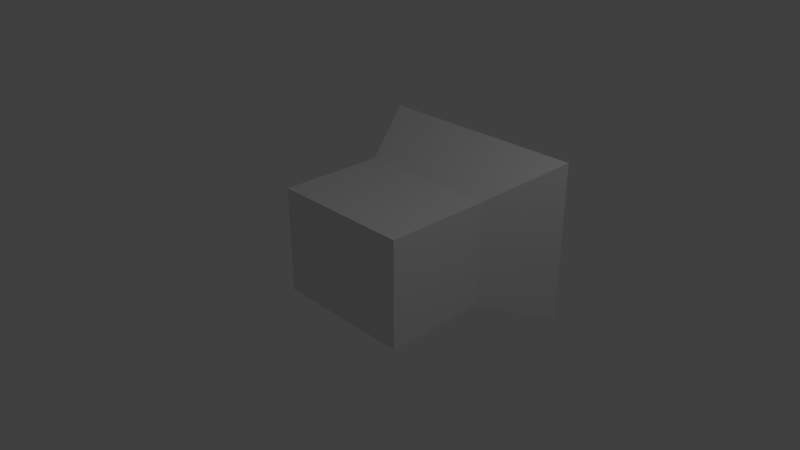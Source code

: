 # Source: projector.blend  (saved by Blender 2.79.0; exported with 4.5.12 LTS)
import bpy
from mathutils import Matrix  # noqa: F401  (used for matrix-valued properties, if any)

bpy.ops.wm.read_factory_settings(use_empty=True)
scene = bpy.context.scene
scene.name = 'Scene'

# ---- collections
col_collection_1 = bpy.data.collections.new('Collection 1'); scene.collection.children.link(col_collection_1)

# ---- world
world_world = bpy.data.worlds.new('World'); scene.world = world_world
world_world.color = (0.05088, 0.05088, 0.05088)
world_world.use_sun_shadow = False
world_world.sun_shadow_jitter_overblur = 0.0
world_world.cycles.sampling_method = 'MANUAL'

# ---- cameras
cam_camera = bpy.data.cameras.new('Camera')
cam_camera.clip_end = 100.0
cam_camera.lens = 35.0
cam_camera.sensor_width = 32.0
cam_camera.sensor_height = 18.0
cam_camera.ortho_scale = 7.314
cam_camera.dof.focus_distance = 0.0
cam_camera.dof.aperture_fstop = 128.0

# ---- lights
light_lamp = bpy.data.lights.new('Lamp', 'POINT')
light_lamp.transmission_factor = 0.0
light_lamp.cutoff_distance = 30.0
light_lamp.energy = 100.0
light_lamp.shadow_buffer_clip_start = 1.001
light_lamp.shadow_soft_size = 0.1
light_lamp.shadow_maximum_resolution = 0.006
light_lamp.use_absolute_resolution = True

# ---- meshes
me_cube_002 = bpy.data.meshes.new('Cube.002')
me_cube_002.from_pydata([(-0.5, -1.0, -1.0), (-0.5, -1.0, 1.0), (-0.5, 1.0, -1.0), (-0.5, 1.0, 1.0), (1.0, -1.0, -1.0), (1.0, -1.0, 1.0), (1.0, 1.0, -1.0), (1.0, 1.0, 1.0), (2.0, 1.539, 1.539), (2.0, 1.539, -1.539), (2.0, -1.539, -1.539), (2.0, -1.539, 1.539)], [], [(0, 1, 3, 2), (2, 3, 7, 6), (4, 6, 9, 10), (4, 5, 1, 0), (2, 6, 4, 0), (7, 3, 1, 5), (9, 8, 11, 10), (7, 5, 11, 8), (6, 7, 8, 9), (5, 4, 10, 11)])
me_cube_002.use_remesh_preserve_volume = False
me_cube_002.use_remesh_preserve_attributes = False
me_cube_002.use_mirror_vertex_groups = False
me_cube_002.update()

# ---- objects
ob_cube = bpy.data.objects.new('Cube', me_cube_002)
ob_lamp = bpy.data.objects.new('Lamp', light_lamp)
ob_camera = bpy.data.objects.new('Camera', cam_camera)

# ---- transforms, parenting, visibility, modifiers, constraints
ob_cube.location = (0.0, 0.0, 0.0)
ob_cube.rotation_euler = (0.0, -0.0, 1.571)
ob_cube.scale = (1.0, 1.0, 0.75)
ob_cube.lineart.crease_threshold = 0.0
ob_lamp.location = (4.076, 1.005, 5.904)
ob_lamp.rotation_euler = (0.6503, 0.05522, 1.866)
ob_lamp.lock_rotations_4d = False
ob_lamp.empty_display_type = 'ARROWS'
ob_lamp.color = (0.0, 0.0, 0.0, 0.0)
ob_lamp.lineart.crease_threshold = 0.0
ob_camera.location = (7.481, -6.508, 5.344)
ob_camera.rotation_euler = (1.109, 0.0, 0.8149)
ob_camera.lock_rotations_4d = False
ob_camera.empty_display_type = 'ARROWS'
ob_camera.color = (0.0, 0.0, 0.0, 0.0)
ob_camera.display_type = 'WIRE'
ob_camera.lineart.crease_threshold = 0.0

# ---- collection membership
col_collection_1.objects.link(ob_cube)
col_collection_1.objects.link(ob_lamp)
col_collection_1.objects.link(ob_camera)

# ---- scene / render settings (as saved in the file)
scene.camera = ob_camera
scene.frame_start = 1; scene.frame_end = 250; scene.frame_set(1)
scene.render.engine = 'BLENDER_EEVEE_NEXT'
scene.render.resolution_percentage = 50
scene.render.dither_intensity = 0.0
scene.cycles.use_denoising = False
scene.cycles.samples = 128
scene.cycles.sampling_pattern = 'TABULATED_SOBOL'
scene.cycles.use_adaptive_sampling = False
scene.cycles.use_light_tree = False
scene.cycles.blur_glossy = 0.0
scene.cycles.sample_clamp_indirect = 0.0
scene.view_settings.view_transform = 'Standard'
bpy.context.view_layer.update()
